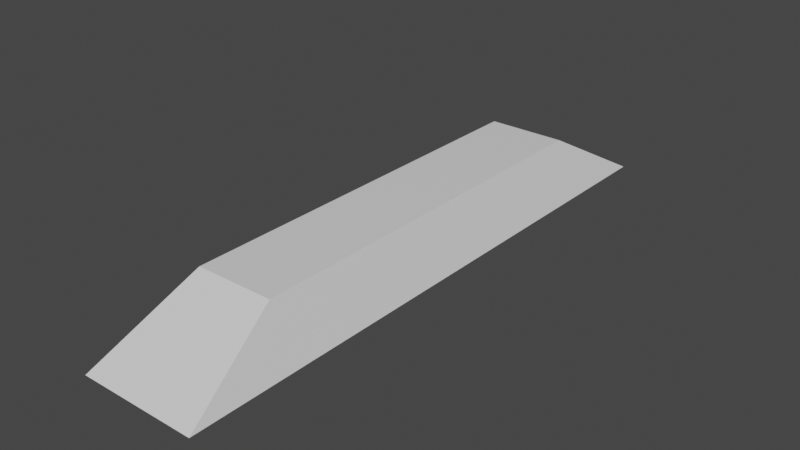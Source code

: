 # Source: florecent_lights.blend  (saved by Blender 2.92.15; exported with 4.5.12 LTS)
import bpy
from mathutils import Matrix  # noqa: F401  (used for matrix-valued properties, if any)

bpy.ops.wm.read_factory_settings(use_empty=True)
scene = bpy.context.scene
scene.name = 'Scene'

# ---- collections
col_collection = bpy.data.collections.new('Collection'); scene.collection.children.link(col_collection)

# ---- materials (node trees are filled in below, after node groups)
mat_metal = bpy.data.materials.new('metal')
mat_metal.alpha_threshold = 0.0
mat_metal.use_transparent_shadow = False
mat_metal.line_color = (0.0, 0.0, 0.0, 1.0)

# ---- material node trees
mat_metal.use_nodes = True; mat_metal.node_tree.nodes.clear()
_N = mat_metal.node_tree.nodes; _L = mat_metal.node_tree.links
n0 = _N.new('ShaderNodeOutputMaterial'); n0.name = 'Material Output'; n0.location = (300, 300)
n1 = _N.new('ShaderNodeBsdfPrincipled'); n1.name = 'Principled BSDF'; n1.location = (10, 300)
n1.distribution = 'GGX'
n1.subsurface_method = 'BURLEY'
n1.inputs[2].default_value = 0.4
n1.inputs[3].default_value = 1.45
n1.inputs[27].default_value = (0.0, 0.0, 0.0, 1.0)
n1.inputs[28].default_value = 1.0
_L.new(n1.outputs[0], n0.inputs[0])
n0.is_active_output = True

# ---- world
world_world = bpy.data.worlds.new('World'); scene.world = world_world
world_world.use_nodes = True; world_world.node_tree.nodes.clear()
_N = world_world.node_tree.nodes; _L = world_world.node_tree.links
n0 = _N.new('ShaderNodeOutputWorld'); n0.name = 'World Output'; n0.location = (300, 300)
n1 = _N.new('ShaderNodeBackground'); n1.name = 'Background'; n1.location = (10, 300)
n1.inputs[0].default_value = (0.05088, 0.05088, 0.05088, 1.0)
_L.new(n1.outputs[0], n0.inputs[0])
n0.is_active_output = True
world_world.color = (0.05088, 0.05088, 0.05088)
world_world.use_sun_shadow = False
world_world.sun_shadow_jitter_overblur = 0.0

# ---- meshes
me_cube_001 = bpy.data.meshes.new('Cube.001')
me_cube_001.from_pydata([(-1.0, 5.056, 0.02884), (-0.6621, 3.347, 1.0), (-1.0, -5.056, 0.02884), (-0.6621, -3.347, 1.0), (1.0, 5.056, 0.02884), (0.6621, 3.347, 1.0), (1.0, -5.056, 0.02884), (0.6621, -3.347, 1.0), (-0.9165, 4.634, 0.02884), (-0.9165, -4.634, 0.02884), (0.9165, 4.634, 0.02884), (0.9165, -4.634, 0.02884), (-0.6327, 3.199, 0.8617), (-0.6327, -3.199, 0.8617), (0.6327, 3.199, 0.8617), (0.6327, -3.199, 0.8617)], [], [(0, 1, 3, 2), (2, 3, 7, 6), (6, 7, 5, 4), (4, 5, 1, 0), (6, 4, 10, 11), (7, 3, 1, 5), (11, 10, 14, 15), (4, 0, 8, 10), (2, 6, 11, 9), (0, 2, 9, 8), (13, 15, 14, 12), (8, 9, 13, 12), (10, 8, 12, 14), (9, 11, 15, 13)])
_uv = me_cube_001.uv_layers.new(name='UVMap')
_uv.uv.foreach_set('vector', [0.375, 0.0, 0.625, 0.0, 0.625, 0.25, 0.375, 0.25, 0.375, 0.25, 0.625, 0.25, 0.625, 0.5, 0.375, 0.5, 0.375, 0.5, 0.625, 0.5, 0.625, 0.75, 0.375, 0.75, 0.375, 0.75, 0.625, 0.75, 0.625, 1.0, 0.375, 1.0, 0.375, 0.5, 0.375, 0.75, 0.375, 0.75, 0.375, 0.5, 0.625, 0.5, 0.875, 0.5, 0.875, 0.75, 0.625, 0.75, 0.375, 0.5, 0.375, 0.75, 0.375, 0.75, 0.375, 0.5, 0.375, 0.75, 0.375, 1.0, 0.375, 1.0, 0.375, 0.75, 0.375, 0.25, 0.375, 0.5, 0.375, 0.5, 0.375, 0.25, 0.375, 0.0, 0.375, 0.25, 0.375, 0.25, 0.375, 0.0, 0.125, 0.5, 0.375, 0.5, 0.375, 0.75, 0.125, 0.75, 0.375, 0.0, 0.375, 0.25, 0.375, 0.25, 0.375, 0.0, 0.375, 0.75, 0.375, 1.0, 0.375, 1.0, 0.375, 0.75, 0.375, 0.25, 0.375, 0.5, 0.375, 0.5, 0.375, 0.25])
me_cube_001.materials.append(mat_metal)
me_cube_001.use_remesh_fix_poles = True
me_cube_001.use_remesh_preserve_attributes = False
me_cube_001.use_mirror_vertex_groups = False
me_cube_001.update()

# ---- objects
ob_cube = bpy.data.objects.new('Cube', me_cube_001)

# ---- transforms, parenting, visibility, modifiers, constraints
ob_cube.location = (0.0, 0.0, 0.0)
ob_cube.lineart.crease_threshold = 0.0

# ---- collection membership
col_collection.objects.link(ob_cube)

# ---- scene / render settings (as saved in the file)
scene.frame_start = 1; scene.frame_end = 250; scene.frame_set(1)
scene.render.engine = 'BLENDER_EEVEE_NEXT'
scene.cycles.use_denoising = False
scene.cycles.samples = 128
scene.cycles.sampling_pattern = 'TABULATED_SOBOL'
scene.cycles.use_adaptive_sampling = False
scene.cycles.use_light_tree = False
scene.view_settings.view_transform = 'Filmic'
bpy.context.view_layer.update()

# ---- added for rendering (the .blend has no active camera and no usable light): camera, sun
cam_auto = bpy.data.cameras.new('AutoCamera')
cam_auto.lens = 50.0
cam_auto.sensor_width = 36.0
cam_auto.clip_end = 1000.0
ob_auto_camera = bpy.data.objects.new('AutoCamera', cam_auto)
scene.collection.objects.link(ob_auto_camera)
ob_auto_camera.location = (9.57909, -11.4949, 8.17769)
ob_auto_camera.rotation_euler = (1.09748, -7.21219e-08, 0.694738)
scene.camera = ob_auto_camera
light_auto_sun = bpy.data.lights.new('AutoSun', 'SUN')
light_auto_sun.energy = 3.0
light_auto_sun.angle = 0.0523599
ob_auto_sun = bpy.data.objects.new('AutoSun', light_auto_sun)
scene.collection.objects.link(ob_auto_sun)
ob_auto_sun.rotation_euler = (0.872665, 0.174533, 0.523599)
bpy.context.view_layer.update()
